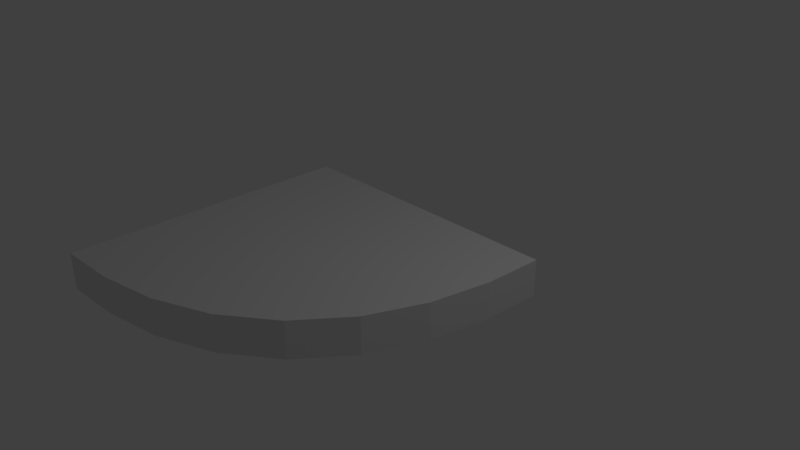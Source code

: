 # Source: chemin_coin.blend  (saved by Blender 2.79.0; exported with 4.5.12 LTS)
import bpy
from mathutils import Matrix  # noqa: F401  (used for matrix-valued properties, if any)

bpy.ops.wm.read_factory_settings(use_empty=True)
scene = bpy.context.scene
scene.name = 'Scene'

# ---- collections
col_collection_1 = bpy.data.collections.new('Collection 1'); scene.collection.children.link(col_collection_1)

# ---- materials (node trees are filled in below, after node groups)
mat_material = bpy.data.materials.new('Material')
mat_material.alpha_threshold = 0.0
mat_material.use_transparent_shadow = False
mat_material.roughness = 0.5
mat_material.line_color = (0.0, 0.0, 0.0, 1.0)

# ---- material node trees

# ---- world
world_world = bpy.data.worlds.new('World'); scene.world = world_world
world_world.color = (0.05088, 0.05088, 0.05088)
world_world.use_sun_shadow = False
world_world.sun_shadow_jitter_overblur = 0.0
world_world.cycles.sampling_method = 'MANUAL'

# ---- cameras
cam_camera = bpy.data.cameras.new('Camera')
cam_camera.clip_end = 100.0
cam_camera.lens = 35.0
cam_camera.sensor_width = 32.0
cam_camera.sensor_height = 18.0
cam_camera.ortho_scale = 7.314
cam_camera.dof.focus_distance = 0.0
cam_camera.dof.aperture_fstop = 128.0

# ---- lights
light_lamp = bpy.data.lights.new('Lamp', 'POINT')
light_lamp.transmission_factor = 0.0
light_lamp.cutoff_distance = 30.0
light_lamp.energy = 100.0
light_lamp.shadow_buffer_clip_start = 1.001
light_lamp.shadow_soft_size = 0.1
light_lamp.shadow_maximum_resolution = 0.006
light_lamp.use_absolute_resolution = True

# ---- meshes
me_cube = bpy.data.meshes.new('Cube')
me_cube.from_pydata([(1.0, 1.0, -1.0), (-1.0, -1.0, -1.0), (-1.0, 1.0, -1.0), (1.0, 1.0, 1.0), (-1.0, -1.0, 1.0), (-1.0, 1.0, 1.0), (1.0, 1.0, -1.0), (-1.0, -1.0, -1.0), (0.9832, 0.594, -1.0), (0.9078, 0.1943, -1.0), (0.7515, -0.181, -1.0), (0.5057, -0.5052, -1.0), (0.1819, -0.751, -1.0), (-0.1932, -0.9075, -1.0), (-0.5926, -0.983, -1.0), (-1.0, -1.0, 1.0), (1.0, 1.0, 1.0), (-0.594, -0.9832, 1.0), (-0.1943, -0.9078, 1.0), (0.181, -0.7515, 1.0), (0.5052, -0.5057, 1.0), (0.751, -0.1819, 1.0), (0.9075, 0.1932, 1.0), (0.983, 0.5926, 1.0)], [], [(7, 15, 4, 1), (0, 6, 8, 9, 10, 11, 12, 13, 14, 7, 1, 2), (3, 5, 4, 15, 17, 18, 19, 20, 21, 22, 23, 16), (1, 4, 5, 2), (3, 0, 2, 5), (6, 16, 23, 8), (8, 23, 22, 9), (9, 22, 21, 10), (10, 21, 20, 11), (11, 20, 19, 12), (12, 19, 18, 13), (13, 18, 17, 14), (14, 17, 15, 7), (0, 3, 16, 6)])
_uv = me_cube.uv_layers.new(name='UVMap')
_uv.uv.foreach_set('vector', [0.4844, 1.002, -0.5156, 1.001, -0.5156, 1.001, 0.4844, 1.002, 0.0008331, 1.002, 0.0008331, 1.002, 0.2038, 0.9934, 0.4038, 0.956, 0.5915, 0.8781, 0.7537, 0.7553, 0.8768, 0.5936, 0.9553, 0.4062, 0.9933, 0.2065, 1.002, 0.002804, 1.002, 0.002804, 0.002034, 0.001603, 0.0008334, 1.002, 0.002035, 0.001603, 1.002, 0.002804, 1.002, 0.002804, 0.9934, 0.2058, 0.9554, 0.4056, 0.8771, 0.5932, 0.754, 0.7551, 0.5919, 0.8778, 0.4043, 0.9558, 0.2045, 0.9934, 0.0008334, 1.002, 0.4849, 0.5563, -0.5151, 0.5551, -0.5163, 1.555, 0.4837, 1.556, 0.4844, 1.002, 1.484, 1.003, 1.486, 0.003385, 0.4856, 0.002184, 0.4849, 0.5563, -0.5151, 0.5551, -0.5148, 0.3514, 0.4852, 0.3533, 0.4852, 0.3533, -0.5148, 0.3514, -0.5146, 0.1517, 0.4854, 0.1534, 0.4854, 0.1534, -0.5146, 0.1517, -0.5144, -0.03586, 0.4856, -0.03424, 0.4844, 0.9658, -0.5156, 0.9641, -0.5154, 0.8022, 0.4846, 0.8037, 0.4847, 0.755, -0.5153, 0.7536, -0.5151, 0.5915, 0.4849, 0.5931, 0.4849, 0.5931, -0.5151, 0.5915, -0.5149, 0.4039, 0.4851, 0.4056, 0.4851, 0.4056, -0.5149, 0.4039, -0.5146, 0.204, 0.4854, 0.2059, 0.4854, 0.2059, -0.5146, 0.204, -0.5144, 0.0009821, 0.4856, 0.002184, 0.4849, 0.5563, -0.5151, 0.5551, -0.5151, 0.5551, 0.4849, 0.5563])
me_cube.materials.append(mat_material)
me_cube.use_remesh_preserve_volume = False
me_cube.use_remesh_preserve_attributes = False
me_cube.use_mirror_vertex_groups = False
me_cube.update()

# ---- objects
ob_cube = bpy.data.objects.new('Cube', me_cube)
ob_lamp = bpy.data.objects.new('Lamp', light_lamp)
ob_camera = bpy.data.objects.new('Camera', cam_camera)

# ---- transforms, parenting, visibility, modifiers, constraints
ob_cube.location = (-0.1014, -0.9932, 0.03963)
ob_cube.scale = (2.0, 2.0, 0.25)
ob_cube.lock_rotations_4d = False
ob_cube.empty_display_type = 'ARROWS'
ob_cube.lineart.crease_threshold = 0.0
ob_lamp.location = (4.076, 1.005, 5.904)
ob_lamp.rotation_euler = (0.6503, 0.05522, 1.866)
ob_lamp.lock_rotations_4d = False
ob_lamp.empty_display_type = 'ARROWS'
ob_lamp.color = (0.0, 0.0, 0.0, 0.0)
ob_lamp.lineart.crease_threshold = 0.0
ob_camera.location = (7.481, -6.508, 5.344)
ob_camera.rotation_euler = (1.109, 0.0, 0.8149)
ob_camera.lock_rotations_4d = False
ob_camera.empty_display_type = 'ARROWS'
ob_camera.color = (0.0, 0.0, 0.0, 0.0)
ob_camera.display_type = 'WIRE'
ob_camera.lineart.crease_threshold = 0.0

# ---- collection membership
col_collection_1.objects.link(ob_cube)
col_collection_1.objects.link(ob_lamp)
col_collection_1.objects.link(ob_camera)

# ---- scene / render settings (as saved in the file)
scene.camera = ob_camera
scene.frame_start = 1; scene.frame_end = 250; scene.frame_set(1)
scene.render.engine = 'BLENDER_EEVEE_NEXT'
scene.render.resolution_percentage = 50
scene.render.dither_intensity = 0.0
scene.cycles.use_denoising = False
scene.cycles.samples = 128
scene.cycles.sampling_pattern = 'TABULATED_SOBOL'
scene.cycles.use_adaptive_sampling = False
scene.cycles.use_light_tree = False
scene.cycles.blur_glossy = 0.0
scene.cycles.sample_clamp_indirect = 0.0
scene.view_settings.view_transform = 'Standard'
bpy.context.view_layer.update()
